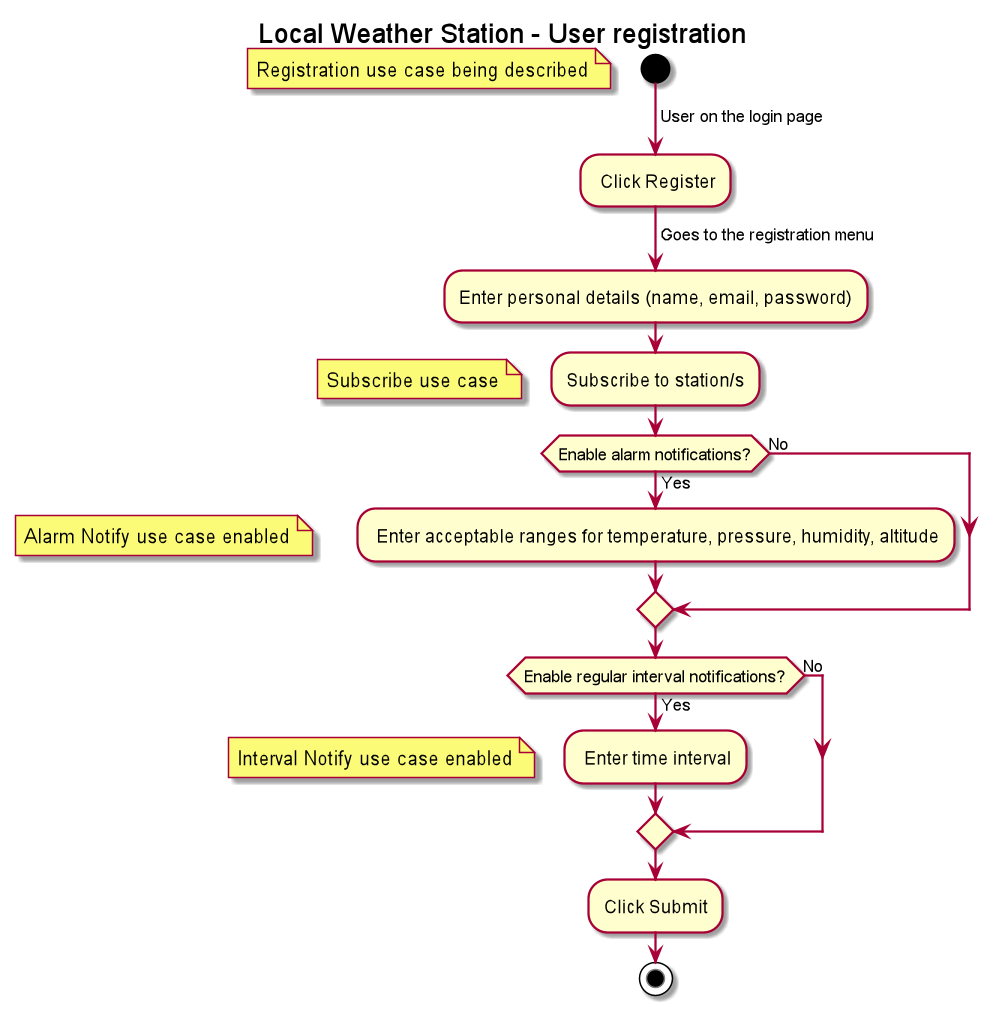

The diagram above was rendered by PlantUML. Its source (embedded in the PNG):
@startuml
title Local Weather Station - User registration
start
floating note left: Registration use case being described
-> User on the login page;
: Click Register;
->Goes to the registration menu;
:Enter personal details (name, email, password);
:Subscribe to station/s;
floating note left: Subscribe use case
if(Enable alarm notifications?) then (Yes)
floating note left: Alarm Notify use case enabled
    : Enter acceptable ranges for temperature, pressure, humidity, altitude;
else (No)
endif
if(Enable regular interval notifications?) then (Yes)
    : Enter time interval;
    floating note left: Interval Notify use case enabled
else (No)
endif
:Click Submit;
stop
@enduml